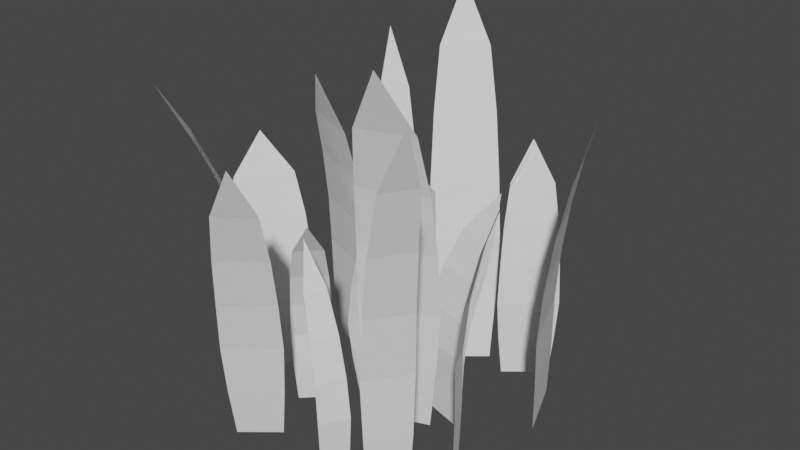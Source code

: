 # Source: grass.blend  (saved by Blender 3.4.6; exported with 4.5.12 LTS)
import bpy
from mathutils import Matrix  # noqa: F401  (used for matrix-valued properties, if any)

bpy.ops.wm.read_factory_settings(use_empty=True)
scene = bpy.context.scene
scene.name = 'Scene'

# ---- collections
col_collection = bpy.data.collections.new('Collection'); scene.collection.children.link(col_collection)

# ---- world
world_world = bpy.data.worlds.new('World'); scene.world = world_world
world_world.use_nodes = True; world_world.node_tree.nodes.clear()
_N = world_world.node_tree.nodes; _L = world_world.node_tree.links
n0 = _N.new('ShaderNodeOutputWorld'); n0.name = 'World Output'; n0.location = (300, 300)
n1 = _N.new('ShaderNodeBackground'); n1.name = 'Background'; n1.location = (10, 300)
n1.inputs[0].default_value = (0.05088, 0.05088, 0.05088, 1.0)
_L.new(n1.outputs[0], n0.inputs[0])
n0.is_active_output = True
world_world.color = (0.05088, 0.05088, 0.05088)
world_world.use_sun_shadow = False
world_world.sun_shadow_jitter_overblur = 0.0

# ---- meshes
me_plane_004 = bpy.data.meshes.new('Plane.004')
me_plane_004.from_pydata([(0.05635, 0.05881, -0.002949), (0.06874, 0.02747, -0.002949), (0.07828, 0.04936, 0.1546), (0.06631, 0.06104, 0.1287), (0.06023, 0.06258, 0.1026), (0.05648, 0.06303, 0.07628), (0.05464, 0.06347, 0.04988), (0.05554, 0.06181, 0.02344), (0.0702, 0.02473, 0.02344), (0.07067, 0.0229, 0.04988), (0.07172, 0.02448, 0.07628), (0.07414, 0.02737, 0.1026), (0.07753, 0.03265, 0.1287), (-0.006513, 0.0471, -0.002945), (0.01563, 0.06552, -0.002945), (-0.04071, 0.1108, 0.1841), (-0.03879, 0.08804, 0.1538), (-0.03115, 0.07396, 0.123), (-0.02422, 0.06322, 0.09185), (-0.01878, 0.05522, 0.06036), (-0.01337, 0.05122, 0.02865), (0.01284, 0.07301, 0.02865), (0.009887, 0.07906, 0.06036), (0.003018, 0.08587, 0.09185), (-0.006274, 0.09464, 0.123), (-0.01873, 0.1047, 0.1538), (-0.03116, 0.03445, -0.002947), (-0.02047, 0.04674, -0.002947), (-0.04963, 0.06131, 0.1683), (-0.04485, 0.04737, 0.1402), (-0.03885, 0.0398, 0.1117), (-0.03475, 0.03508, 0.08316), (-0.03291, 0.03279, 0.05446), (-0.03264, 0.03375, 0.02573), (-0.01999, 0.0483, 0.02573), (-0.01907, 0.0487, 0.05446), (-0.02159, 0.0502, 0.08316), (-0.02684, 0.05361, 0.1117), (-0.03516, 0.05851, 0.1402), (-0.07392, -0.02732, -0.002952), (-0.05386, -0.0002494, -0.002952), (-0.08443, 0.001428, 0.1219), (-0.08688, -0.01575, 0.1015), (-0.08383, -0.02258, 0.08083), (-0.08107, -0.02686, 0.05999), (-0.07931, -0.02951, 0.03903), (-0.07721, -0.02874, 0.01801), (-0.05347, 0.003306, 0.01801), (-0.05334, 0.005538, 0.03903), (-0.05639, 0.00645, 0.05999), (-0.06129, 0.007843, 0.08083), (-0.06871, 0.008779, 0.1015), (-0.0249, -0.01571, -0.002954), (-0.03653, -0.02711, -0.002954), (-0.008632, -0.04397, 0.1102), (-0.01228, -0.02969, 0.09158), (-0.01766, -0.02167, 0.07281), (-0.02138, -0.01663, 0.05393), (-0.02302, -0.0142, 0.03497), (-0.02337, -0.01514, 0.01599), (-0.03714, -0.02862, 0.01599), (-0.03809, -0.02895, 0.03497), (-0.03569, -0.03065, 0.05393), (-0.03074, -0.03447, 0.07281), (-0.02283, -0.04001, 0.09158), (0.02854, -0.002149, -0.002945), (-0.001578, -0.01309, -0.002945), (0.0236, -0.03546, 0.1872), (0.03315, -0.01925, 0.156), (0.03338, -0.009689, 0.1244), (0.033, -0.003639, 0.09269), (0.03305, -0.0007381, 0.06081), (0.03151, -0.001724, 0.02891), (-0.004129, -0.01468, 0.02891), (-0.00594, -0.01491, 0.06081), (-0.004043, -0.0171, 0.09269), (-0.0004512, -0.02199, 0.1244), (0.005867, -0.02917, 0.156), (-0.04227, -0.03157, -0.002947), (-0.05922, -0.02035, -0.002947), (-0.07728, -0.06606, 0.1672), (-0.06107, -0.05825, 0.1394), (-0.05247, -0.04927, 0.1113), (-0.04663, -0.0424, 0.08296), (-0.04296, -0.03804, 0.05438), (-0.0426, -0.03546, 0.02567), (-0.06267, -0.02218, 0.02567), (-0.06491, -0.02352, 0.05438), (-0.06748, -0.0286, 0.08296), (-0.07152, -0.03667, 0.1113), (-0.07643, -0.04809, 0.1394), (-0.007762, 0.03842, -0.002952), (-0.01788, -0.001855, -0.002952), (0.003582, 0.01416, 0.1224), (0.001537, 0.03407, 0.1018), (-0.002295, 0.03969, 0.08099), (-0.004977, 0.04265, 0.06006), (-0.006153, 0.04433, 0.03906), (-0.006493, 0.04203, 0.01804), (-0.01847, -0.005634, 0.01804), (-0.01926, -0.007817, 0.03906), (-0.01743, -0.006896, 0.06006), (-0.01367, -0.005559, 0.08099), (-0.007634, -0.002418, 0.1018), (-0.0319, 0.02163, -0.002949), (-0.06724, 0.03617, -0.002949), (-0.05601, 0.01326, 0.1546), (-0.0374, 0.01299, 0.1287), (-0.03162, 0.01611, 0.1026), (-0.02847, 0.01841, 0.07628), (-0.02675, 0.01937, 0.04988), (-0.0288, 0.01997, 0.02344), (-0.07061, 0.03718, 0.02344), (-0.07249, 0.0382, 0.04988), (-0.07194, 0.0363, 0.07628), (-0.07132, 0.03246, 0.1026), (-0.06942, 0.02617, 0.1287), (0.01614, 0.01189, -0.002954), (0.03965, 0.005144, -0.002954), (0.0366, 0.03886, 0.1102), (0.02243, 0.02965, 0.09158), (0.01725, 0.02126, 0.07281), (0.01429, 0.01566, 0.05393), (0.01274, 0.0131, 0.03497), (0.01416, 0.01314, 0.01599), (0.04198, 0.005157, 0.01599), (0.04317, 0.00437, 0.03497), (0.04321, 0.007365, 0.05393), (0.04367, 0.01368, 0.07281), (0.04373, 0.02354, 0.09158), (0.05158, -0.04648, -0.002945), (0.04079, -0.06214, -0.002945), (0.07057, -0.07111, 0.1872), (0.0656, -0.05723, 0.156), (0.05944, -0.05047, 0.1244), (0.05523, -0.04634, 0.09269), (0.05334, -0.04429, 0.06081), (0.05307, -0.04539, 0.02891), (0.0403, -0.06393, 0.02891), (0.03937, -0.06457, 0.06081), (0.04195, -0.0656, 0.09269), (0.04732, -0.06807, 0.1244), (0.05583, -0.07142, 0.156), (0.05274, -0.01096, -0.002947), (0.05701, -0.02122, -0.002947), (0.08401, -0.00395, 0.1683), (0.0703, -0.004208, 0.1402), (0.06107, -0.006742, 0.1117), (0.05512, -0.008579, 0.08316), (0.05232, -0.009359, 0.05446), (0.05295, -0.009764, 0.02573), (0.05801, -0.02191, 0.02573), (0.05785, -0.02264, 0.05446), (0.06038, -0.0212, 0.08316), (0.06587, -0.01827, 0.1117), (0.07417, -0.0135, 0.1402), (0.02879, 0.05772, -0.002952), (0.04748, 0.07319, -0.002952), (0.02735, 0.07848, 0.1224), (0.02325, 0.06621, 0.1018), (0.02446, 0.06061, 0.08099), (0.02558, 0.05722, 0.06006), (0.02596, 0.05553, 0.03906), (0.02686, 0.05657, 0.01804), (0.04897, 0.07488, 0.01804), (0.05016, 0.07556, 0.03906), (0.04857, 0.07625, 0.06006), (0.04545, 0.07799, 0.08099), (0.04018, 0.08022, 0.1018), (-0.02249, -0.05187, -0.002949), (-0.0399, -0.06615, -0.002949), (-0.00674, -0.08882, 0.1535), (-0.005442, -0.07433, 0.128), (-0.009048, -0.06607, 0.1021), (-0.01252, -0.05995, 0.076), (-0.01524, -0.05549, 0.04973), (-0.01837, -0.05364, 0.02335), (-0.03897, -0.07054, 0.02335), (-0.03777, -0.07397, 0.04973), (-0.03393, -0.07751, 0.076), (-0.0286, -0.08211, 0.1021), (-0.02121, -0.08726, 0.128), (0.02358, -0.07192, -0.002954), (0.0288, -0.06133, -0.002954), (-0.002118, -0.05266, 0.1102), (0.006961, -0.0631, 0.09158), (0.01491, -0.06845, 0.07281), (0.02019, -0.07176, 0.05393), (0.02261, -0.07338, 0.03497), (0.02252, -0.0726, 0.01599), (0.02869, -0.06007, 0.01599), (0.02937, -0.05967, 0.03497), (0.02661, -0.05874, 0.05393), (0.02077, -0.05656, 0.07281), (0.01169, -0.05351, 0.09158)], [], [(3, 12, 2), (0, 1, 8, 7), (7, 8, 9, 6), (6, 9, 10, 5), (5, 10, 11, 4), (4, 11, 12, 3), (16, 25, 15), (13, 14, 21, 20), (20, 21, 22, 19), (19, 22, 23, 18), (18, 23, 24, 17), (17, 24, 25, 16), (29, 38, 28), (26, 27, 34, 33), (33, 34, 35, 32), (32, 35, 36, 31), (31, 36, 37, 30), (30, 37, 38, 29), (42, 51, 41), (39, 40, 47, 46), (46, 47, 48, 45), (45, 48, 49, 44), (44, 49, 50, 43), (43, 50, 51, 42), (55, 64, 54), (52, 53, 60, 59), (59, 60, 61, 58), (58, 61, 62, 57), (57, 62, 63, 56), (56, 63, 64, 55), (68, 77, 67), (65, 66, 73, 72), (72, 73, 74, 71), (71, 74, 75, 70), (70, 75, 76, 69), (69, 76, 77, 68), (81, 90, 80), (78, 79, 86, 85), (85, 86, 87, 84), (84, 87, 88, 83), (83, 88, 89, 82), (82, 89, 90, 81), (94, 103, 93), (91, 92, 99, 98), (98, 99, 100, 97), (97, 100, 101, 96), (96, 101, 102, 95), (95, 102, 103, 94), (107, 116, 106), (104, 105, 112, 111), (111, 112, 113, 110), (110, 113, 114, 109), (109, 114, 115, 108), (108, 115, 116, 107), (120, 129, 119), (117, 118, 125, 124), (124, 125, 126, 123), (123, 126, 127, 122), (122, 127, 128, 121), (121, 128, 129, 120), (133, 142, 132), (130, 131, 138, 137), (137, 138, 139, 136), (136, 139, 140, 135), (135, 140, 141, 134), (134, 141, 142, 133), (146, 155, 145), (143, 144, 151, 150), (150, 151, 152, 149), (149, 152, 153, 148), (148, 153, 154, 147), (147, 154, 155, 146), (159, 168, 158), (156, 157, 164, 163), (163, 164, 165, 162), (162, 165, 166, 161), (161, 166, 167, 160), (160, 167, 168, 159), (172, 181, 171), (169, 170, 177, 176), (176, 177, 178, 175), (175, 178, 179, 174), (174, 179, 180, 173), (173, 180, 181, 172), (185, 194, 184), (182, 183, 190, 189), (189, 190, 191, 188), (188, 191, 192, 187), (187, 192, 193, 186), (186, 193, 194, 185)])
_uv = me_plane_004.uv_layers.new(name='UVMap')
_uv.uv.foreach_set('vector', [0.2916, 0.6745, 0.3525, 0.6745, 0.3221, 0.8082, 0.2885, 0.0, 0.3557, 0.0, 0.3619, 0.135, 0.2823, 0.135, 0.2823, 0.135, 0.3619, 0.135, 0.3656, 0.2702, 0.2786, 0.2702, 0.2786, 0.2702, 0.3656, 0.2702, 0.3634, 0.4053, 0.2807, 0.4053, 0.2807, 0.4053, 0.3634, 0.4053, 0.3598, 0.5401, 0.2843, 0.5401, 0.2843, 0.5401, 0.3598, 0.5401, 0.3525, 0.6745, 0.2916, 0.6745, 0.2151, 0.811, 0.2669, 0.811, 0.241, 0.9732, 0.2125, 0.0, 0.2696, 0.0, 0.2748, 0.162, 0.2072, 0.162, 0.2072, 0.162, 0.2748, 0.162, 0.278, 0.3243, 0.204, 0.3243, 0.204, 0.3243, 0.278, 0.3243, 0.2762, 0.4865, 0.2059, 0.4865, 0.2059, 0.4865, 0.2762, 0.4865, 0.2731, 0.6487, 0.2089, 0.6487, 0.2089, 0.6487, 0.2731, 0.6487, 0.2669, 0.811, 0.2151, 0.811, 0.7917, 0.7326, 0.821, 0.7326, 0.8064, 0.8801, 0.7902, 0.0, 0.8226, 0.0, 0.8255, 0.1461, 0.7872, 0.1461, 0.7872, 0.1461, 0.8255, 0.1461, 0.8273, 0.2925, 0.7854, 0.2925, 0.7854, 0.2925, 0.8273, 0.2925, 0.8263, 0.4389, 0.7865, 0.4389, 0.7865, 0.4389, 0.8263, 0.4389, 0.8246, 0.5856, 0.7882, 0.5856, 0.7882, 0.5856, 0.8246, 0.5856, 0.821, 0.7326, 0.7917, 0.7326, 0.4869, 0.5368, 0.5478, 0.5368, 0.5173, 0.6437, 0.4837, 0.0, 0.5509, 0.0, 0.5571, 0.1073, 0.4776, 0.1073, 0.4776, 0.1073, 0.5571, 0.1073, 0.5608, 0.2148, 0.4738, 0.2148, 0.4738, 0.2148, 0.5608, 0.2148, 0.5587, 0.3223, 0.476, 0.3223, 0.476, 0.3223, 0.5587, 0.3223, 0.5551, 0.4296, 0.4796, 0.4296, 0.4796, 0.4296, 0.5551, 0.4296, 0.5478, 0.5368, 0.4869, 0.5368, 0.9269, 0.4832, 0.9561, 0.4832, 0.9415, 0.5836, 0.9254, 0.0, 0.9576, 0.0, 0.9605, 0.09524, 0.9224, 0.09524, 0.9224, 0.09524, 0.9605, 0.09524, 0.9623, 0.1913, 0.9207, 0.1913, 0.9207, 0.1913, 0.9623, 0.1913, 0.9613, 0.2877, 0.9217, 0.2877, 0.9217, 0.2877, 0.9613, 0.2877, 0.9596, 0.3848, 0.9234, 0.3848, 0.9234, 0.3848, 0.9596, 0.3848, 0.9561, 0.4832, 0.9269, 0.4832, 0.03397, 0.8147, 0.09182, 0.8147, 0.06289, 0.9777, 0.03096, 0.0, 0.09482, 0.0, 0.1007, 0.1627, 0.02511, 0.1627, 0.02511, 0.1627, 0.1007, 0.1627, 0.1042, 0.3257, 0.02156, 0.3257, 0.02156, 0.3257, 0.1042, 0.3257, 0.1022, 0.4887, 0.02362, 0.4887, 0.02362, 0.4887, 0.1022, 0.4887, 0.09877, 0.6517, 0.02702, 0.6517, 0.02702, 0.6517, 0.09877, 0.6517, 0.09182, 0.8147, 0.03397, 0.8147, 0.6774, 0.7295, 0.7138, 0.7295, 0.6956, 0.8765, 0.6755, 0.0, 0.7157, 0.0, 0.7194, 0.1455, 0.6718, 0.1455, 0.6718, 0.1455, 0.7194, 0.1455, 0.7217, 0.2913, 0.6696, 0.2913, 0.6696, 0.2913, 0.7217, 0.2913, 0.7204, 0.4371, 0.6709, 0.4371, 0.6709, 0.4371, 0.7204, 0.4371, 0.7182, 0.5831, 0.673, 0.5831, 0.673, 0.5831, 0.7182, 0.5831, 0.7138, 0.7295, 0.6774, 0.7295, 0.3822, 0.5362, 0.4572, 0.5362, 0.4197, 0.643, 0.3783, 0.0, 0.4611, 0.0, 0.4687, 0.1072, 0.3708, 0.1072, 0.3708, 0.1072, 0.4687, 0.1072, 0.4733, 0.2146, 0.3662, 0.2146, 0.3662, 0.2146, 0.4733, 0.2146, 0.4706, 0.3219, 0.3688, 0.3219, 0.3688, 0.3219, 0.4706, 0.3219, 0.4662, 0.4291, 0.3732, 0.4291, 0.3732, 0.4291, 0.4662, 0.4291, 0.4572, 0.5362, 0.3822, 0.5362, 0.1196, 0.6746, 0.1887, 0.6746, 0.1541, 0.8083, 0.116, 0.0, 0.1923, 0.0, 0.1992, 0.135, 0.109, 0.135, 0.109, 0.135, 0.1992, 0.135, 0.2035, 0.2702, 0.1048, 0.2702, 0.1048, 0.2702, 0.2035, 0.2702, 0.201, 0.4053, 0.1072, 0.4053, 0.1072, 0.4053, 0.201, 0.4053, 0.197, 0.5402, 0.1113, 0.5402, 0.1113, 0.5402, 0.197, 0.5402, 0.1887, 0.6746, 0.1196, 0.6746, 0.8373, 0.4832, 0.881, 0.4832, 0.8591, 0.5833, 0.835, 0.0, 0.8832, 0.0, 0.8877, 0.09583, 0.8306, 0.09583, 0.8306, 0.09583, 0.8877, 0.09583, 0.8903, 0.1918, 0.8279, 0.1918, 0.8279, 0.1918, 0.8903, 0.1918, 0.8888, 0.2879, 0.8295, 0.2879, 0.8295, 0.2879, 0.8888, 0.2879, 0.8862, 0.3849, 0.832, 0.3849, 0.832, 0.3849, 0.8862, 0.3849, 0.881, 0.4832, 0.8373, 0.4832, 0.5687, 0.8136, 0.603, 0.8136, 0.5859, 0.9764, 0.567, 0.0, 0.6048, 0.0, 0.6083, 0.1625, 0.5635, 0.1625, 0.5635, 0.1625, 0.6083, 0.1625, 0.6104, 0.3253, 0.5614, 0.3253, 0.5614, 0.3253, 0.6104, 0.3253, 0.6092, 0.4881, 0.5626, 0.4881, 0.5626, 0.4881, 0.6092, 0.4881, 0.6071, 0.6508, 0.5646, 0.6508, 0.5646, 0.6508, 0.6071, 0.6508, 0.603, 0.8136, 0.5687, 0.8136, 0.8952, 0.7336, 0.9152, 0.7336, 0.9052, 0.8814, 0.8942, 0.0, 0.9163, 0.0, 0.9183, 0.1464, 0.8921, 0.1464, 0.8921, 0.1464, 0.9183, 0.1464, 0.9195, 0.2929, 0.8909, 0.2929, 0.8909, 0.2929, 0.9195, 0.2929, 0.9188, 0.4396, 0.8916, 0.4396, 0.8916, 0.4396, 0.9188, 0.4396, 0.9177, 0.5864, 0.8928, 0.5864, 0.8928, 0.5864, 0.9177, 0.5864, 0.9152, 0.7336, 0.8952, 0.7336, 0.7316, 0.5368, 0.7755, 0.5368, 0.7535, 0.6437, 0.7293, 0.0, 0.7777, 0.0, 0.7822, 0.1073, 0.7249, 0.1073, 0.7249, 0.1073, 0.7822, 0.1073, 0.7849, 0.2148, 0.7222, 0.2148, 0.7222, 0.2148, 0.7849, 0.2148, 0.7833, 0.3223, 0.7238, 0.3223, 0.7238, 0.3223, 0.7833, 0.3223, 0.7807, 0.4296, 0.7264, 0.4296, 0.7264, 0.4296, 0.7807, 0.4296, 0.7755, 0.5368, 0.7316, 0.5368, 0.6197, 0.6739, 0.6603, 0.6739, 0.64, 0.8075, 0.6175, 0.0, 0.6624, 0.0, 0.6665, 0.1349, 0.6134, 0.1349, 0.6134, 0.1349, 0.6665, 0.1349, 0.669, 0.2699, 0.6109, 0.2699, 0.6109, 0.2699, 0.669, 0.2699, 0.6676, 0.4049, 0.6124, 0.4049, 0.6124, 0.4049, 0.6676, 0.4049, 0.6652, 0.5396, 0.6148, 0.5396, 0.6148, 0.5396, 0.6652, 0.5396, 0.6603, 0.6739, 0.6197, 0.6739, 0.9696, 0.4824, 0.9907, 0.4824, 0.9801, 0.5826, 0.9685, 0.0, 0.9918, 0.0, 0.9939, 0.09485, 0.9663, 0.09485, 0.9663, 0.09485, 0.9939, 0.09485, 0.9952, 0.1908, 0.965, 0.1908, 0.965, 0.1908, 0.9952, 0.1908, 0.9944, 0.2871, 0.9658, 0.2871, 0.9658, 0.2871, 0.9944, 0.2871, 0.9932, 0.3841, 0.967, 0.3841, 0.967, 0.3841, 0.9932, 0.3841, 0.9907, 0.4824, 0.9696, 0.4824])
me_plane_004.update()

# ---- objects
ob_plane_004 = bpy.data.objects.new('Plane.004', me_plane_004)

# ---- transforms, parenting, visibility, modifiers, constraints
ob_plane_004.location = (0.0, 0.0, 0.0)

# ---- collection membership
col_collection.objects.link(ob_plane_004)

# ---- scene / render settings (as saved in the file)
scene.frame_start = 1; scene.frame_end = 250; scene.frame_set(1)
scene.render.engine = 'BLENDER_EEVEE_NEXT'
scene.cycles.sampling_pattern = 'TABULATED_SOBOL'
scene.cycles.use_light_tree = False
scene.view_settings.view_transform = 'Filmic'
bpy.context.view_layer.update()

# ---- added for rendering (the .blend has no active camera and no usable light): camera, sun
cam_auto = bpy.data.cameras.new('AutoCamera')
cam_auto.lens = 50.0
cam_auto.sensor_width = 36.0
cam_auto.clip_end = 1000.0
ob_auto_camera = bpy.data.objects.new('AutoCamera', cam_auto)
scene.collection.objects.link(ob_auto_camera)
ob_auto_camera.location = (0.29867, -0.349163, 0.332228)
ob_auto_camera.rotation_euler = (1.09748, -7.21219e-08, 0.694738)
scene.camera = ob_auto_camera
light_auto_sun = bpy.data.lights.new('AutoSun', 'SUN')
light_auto_sun.energy = 3.0
light_auto_sun.angle = 0.0523599
ob_auto_sun = bpy.data.objects.new('AutoSun', light_auto_sun)
scene.collection.objects.link(ob_auto_sun)
ob_auto_sun.rotation_euler = (0.872665, 0.174533, 0.523599)
bpy.context.view_layer.update()
